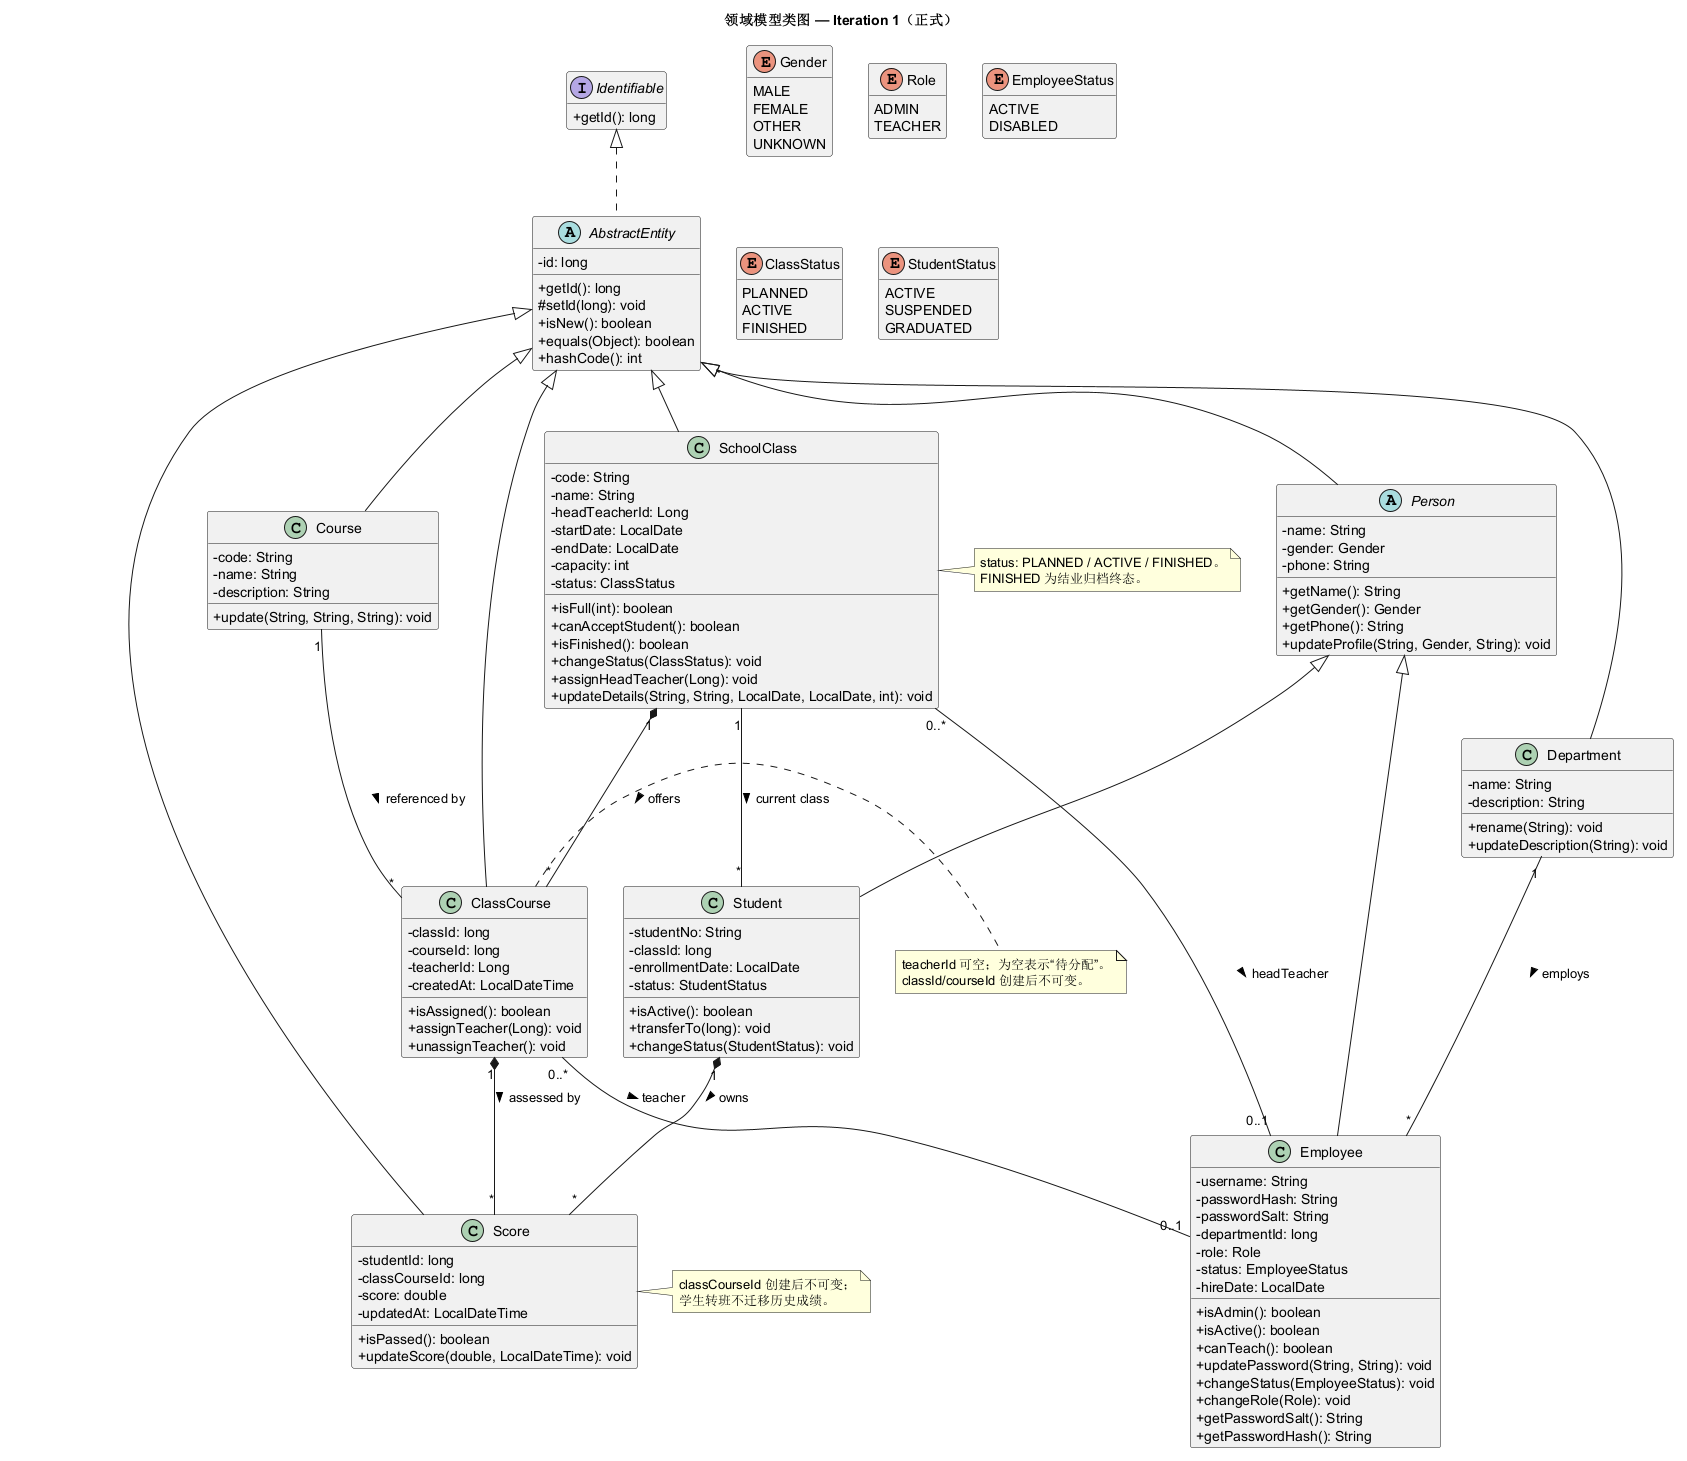

The diagram above was rendered by PlantUML. Its source (embedded in the PNG):
@startuml
title 领域模型类图 — Iteration 1（正式）
skinparam classAttributeIconSize 0
hide empty members

interface Identifiable {
  + getId(): long
}

abstract class AbstractEntity implements Identifiable {
  - id: long
  + getId(): long
  # setId(long): void
  + isNew(): boolean
  + equals(Object): boolean
  + hashCode(): int
}

abstract class Person extends AbstractEntity {
  - name: String
  - gender: Gender
  - phone: String
  + getName(): String
  + getGender(): Gender
  + getPhone(): String
  + updateProfile(String, Gender, String): void
}

class Employee extends Person {
  - username: String
  - passwordHash: String
  - passwordSalt: String
  - departmentId: long
  - role: Role
  - status: EmployeeStatus
  - hireDate: LocalDate
  + isAdmin(): boolean
  + isActive(): boolean
  + canTeach(): boolean
  + updatePassword(String, String): void
  + changeStatus(EmployeeStatus): void
  + changeRole(Role): void
  + getPasswordSalt(): String
  + getPasswordHash(): String
}

class Student extends Person {
  - studentNo: String
  - classId: long
  - enrollmentDate: LocalDate
  - status: StudentStatus
  + isActive(): boolean
  + transferTo(long): void
  + changeStatus(StudentStatus): void
}

class Department extends AbstractEntity {
  - name: String
  - description: String
  + rename(String): void
  + updateDescription(String): void
}

class Course extends AbstractEntity {
  - code: String
  - name: String
  - description: String
  + update(String, String, String): void
}

class SchoolClass extends AbstractEntity {
  - code: String
  - name: String
  - headTeacherId: Long
  - startDate: LocalDate
  - endDate: LocalDate
  - capacity: int
  - status: ClassStatus
  + isFull(int): boolean
  + canAcceptStudent(): boolean
  + isFinished(): boolean
  + changeStatus(ClassStatus): void
  + assignHeadTeacher(Long): void
  + updateDetails(String, String, LocalDate, LocalDate, int): void
}

class ClassCourse extends AbstractEntity {
  - classId: long
  - courseId: long
  - teacherId: Long
  - createdAt: LocalDateTime
  + isAssigned(): boolean
  + assignTeacher(Long): void
  + unassignTeacher(): void
}

class Score extends AbstractEntity {
  - studentId: long
  - classCourseId: long
  - score: double
  - updatedAt: LocalDateTime
  + isPassed(): boolean
  + updateScore(double, LocalDateTime): void
}

enum Gender {
  MALE
  FEMALE
  OTHER
  UNKNOWN
}

enum Role {
  ADMIN
  TEACHER
}

enum EmployeeStatus {
  ACTIVE
  DISABLED
}

enum ClassStatus {
  PLANNED
  ACTIVE
  FINISHED
}

enum StudentStatus {
  ACTIVE
  SUSPENDED
  GRADUATED
}

Department "1" -- "*" Employee : employs >
SchoolClass "0..*" -- "0..1" Employee : headTeacher >
ClassCourse "0..*" -- "0..1" Employee : teacher >

SchoolClass "1" *-- "*" ClassCourse : offers >
Course "1" -- "*" ClassCourse : referenced by >
SchoolClass "1" -- "*" Student : current class >
Student "1" *-- "*" Score : owns >
ClassCourse "1" *-- "*" Score : assessed by >

note right of ClassCourse
  teacherId 可空；为空表示“待分配”。
  classId/courseId 创建后不可变。
end note

note right of Score
  classCourseId 创建后不可变；
  学生转班不迁移历史成绩。
end note

note right of SchoolClass
  status: PLANNED / ACTIVE / FINISHED。
  FINISHED 为结业归档终态。
end note

@enduml